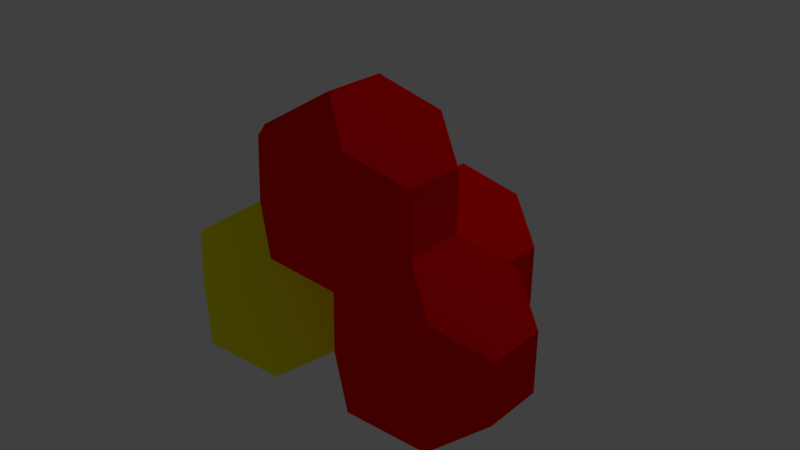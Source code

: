 # Source: fcc4.blend  (saved by Blender 2.79.0; exported with 4.5.12 LTS)
import bpy
from mathutils import Matrix  # noqa: F401  (used for matrix-valued properties, if any)

bpy.ops.wm.read_factory_settings(use_empty=True)
scene = bpy.context.scene
scene.name = 'Scene'

# ---- collections
col_collection_1 = bpy.data.collections.new('Collection 1'); scene.collection.children.link(col_collection_1)

# ---- materials (node trees are filled in below, after node groups)
mat_0020_red = bpy.data.materials.new('_0020_Red')
mat_0020_red.alpha_threshold = 0.0
mat_0020_red.use_transparent_shadow = False
mat_0020_red.diffuse_color = (1.0, 0.0, 0.0, 1.0)
mat_0020_red.roughness = 0.5
mat_0056_yellow = bpy.data.materials.new('_0056_Yellow')
mat_0056_yellow.alpha_threshold = 0.0
mat_0056_yellow.use_transparent_shadow = False
mat_0056_yellow.diffuse_color = (1.0, 1.0, 0.0, 1.0)
mat_0056_yellow.roughness = 0.5

# ---- material node trees

# ---- world
world_world = bpy.data.worlds.new('World'); scene.world = world_world
world_world.color = (0.05088, 0.05088, 0.05088)
world_world.use_sun_shadow = False
world_world.sun_shadow_jitter_overblur = 0.0
world_world.cycles.sampling_method = 'MANUAL'

# ---- cameras
cam_camera = bpy.data.cameras.new('Camera')
cam_camera.clip_end = 100.0
cam_camera.lens = 35.0
cam_camera.sensor_width = 32.0
cam_camera.sensor_height = 18.0
cam_camera.ortho_scale = 7.314
cam_camera.dof.focus_distance = 0.0
cam_camera.dof.aperture_fstop = 128.0

# ---- lights
light_lamp = bpy.data.lights.new('Lamp', 'POINT')
light_lamp.transmission_factor = 0.0
light_lamp.cutoff_distance = 30.0
light_lamp.energy = 100.0
light_lamp.shadow_buffer_clip_start = 1.001
light_lamp.shadow_soft_size = 0.1
light_lamp.shadow_maximum_resolution = 0.006
light_lamp.use_absolute_resolution = True

# ---- meshes
me_mesh4 = bpy.data.meshes.new('Mesh4')
me_mesh4.from_pydata([(-23.83, 11.92, 4.239e-07), (-12.48, 0.09544, -23.82), (-24.33, -0.1586, -11.8), (-2.742e-06, 11.92, -23.9), (-11.92, 23.83, 4.239e-07), (-2.742e-06, 23.83, -11.95), (-0.3162, -23.87, -12.4), (-0.4797, -11.76, -24.12), (-12.06, -24.11, -0.01981), (-24.06, -12.26, 0.2804), (-2.742e-06, 11.92, 23.9), (-23.72, -0.2332, 12.39), (-11.67, -0.3681, 24.2), (-2.742e-06, 23.83, 11.95), (11.92, -4.069e-06, -23.9), (23.83, -4.069e-06, -11.95), (11.92, 23.83, 4.239e-07), (23.83, 11.92, 4.239e-07), (12.32, -24.11, -0.1443), (23.83, -11.92, 4.239e-07), (0.2874, -23.94, 11.79), (0.3355, -12.22, 23.9), (23.83, -4.069e-06, 11.95), (11.92, -4.069e-06, 23.9)], [], [(11, 0, 2, 9), (0, 4, 5, 3, 1, 2), (8, 9, 2, 1, 7, 6), (10, 13, 4, 0, 11, 12), (15, 14, 3, 5, 16, 17), (4, 13, 16, 5), (19, 18, 6, 7, 14, 15), (11, 9, 8, 20, 21, 12), (13, 10, 23, 22, 17, 16), (15, 17, 22, 19), (21, 23, 10, 12), (22, 23, 21, 20, 18, 19), (3, 14, 7, 1), (18, 20, 8, 6)])
me_mesh4.materials.append(mat_0020_red)
me_mesh4.materials.append(mat_0056_yellow)
me_mesh4.use_remesh_preserve_volume = False
me_mesh4.use_remesh_preserve_attributes = False
me_mesh4.use_mirror_vertex_groups = False
me_mesh4.update()
me_mesh2 = bpy.data.meshes.new('Mesh2')
me_mesh2.from_pydata([(-23.83, 11.92, 4.239e-07), (-12.37, -0.1, -24.47), (-24.29, -0.1, -12.53), (-2.742e-06, 11.92, -23.9), (-11.92, 23.83, 4.239e-07), (-2.742e-06, 23.83, -11.95), (-0.09198, -23.95, -12.43), (-0.09198, -12.03, -24.38), (-12.37, -23.93, -0.5779), (-24.29, -12.02, -0.5779), (-2.742e-06, 11.92, 23.9), (-23.83, -4.069e-06, 11.95), (-11.92, -4.069e-06, 23.9), (-2.742e-06, 23.83, 11.95), (11.82, -0.4184, -24.08), (23.74, -0.4184, -12.14), (11.92, 23.83, 4.239e-07), (23.83, 11.92, 4.239e-07), (11.82, -24.25, -0.1876), (23.74, -12.34, -0.1877), (-3.976e-06, -23.83, 11.95), (-2.742e-06, -11.92, 23.9), (23.83, -4.069e-06, 11.95), (11.92, -4.069e-06, 23.9)], [], [(11, 0, 2, 9), (0, 4, 5, 3, 1, 2), (8, 9, 2, 1, 7, 6), (10, 13, 4, 0, 11, 12), (15, 14, 3, 5, 16, 17), (4, 13, 16, 5), (19, 18, 6, 7, 14, 15), (11, 9, 8, 20, 21, 12), (13, 10, 23, 22, 17, 16), (15, 17, 22, 19), (21, 23, 10, 12), (22, 23, 21, 20, 18, 19), (3, 14, 7, 1), (18, 20, 8, 6)])
me_mesh2.materials.append(mat_0020_red)
me_mesh2.materials.append(mat_0056_yellow)
me_mesh2.use_remesh_preserve_volume = False
me_mesh2.use_remesh_preserve_attributes = False
me_mesh2.use_mirror_vertex_groups = False
me_mesh2.update()
me_mesh3 = bpy.data.meshes.new('Mesh3')
me_mesh3.from_pydata([(-23.83, 12.22, -0.2916), (-11.92, -4.069e-06, -23.9), (-23.83, 0.3004, -12.24), (-2.742e-06, 11.92, -23.9), (-11.92, 23.83, 7.097e-07), (-2.742e-06, 23.83, -11.95), (-2.742e-06, -23.83, -11.95), (-2.742e-06, -11.92, -23.9), (-11.92, -23.83, -4.822e-06), (-23.83, -11.62, -0.2916), (-3.328e-06, 11.92, 23.9), (-23.83, 0.3004, 11.66), (-11.92, -2.249e-05, 23.9), (-2.815e-06, 23.83, 11.95), (11.92, -4.069e-06, -23.9), (23.83, -4.069e-06, -11.95), (11.92, 23.83, 4.239e-07), (23.83, 11.92, 4.239e-07), (11.92, -23.83, 4.239e-07), (23.83, -11.92, 4.239e-07), (-2.333e-06, -23.83, 11.95), (-3.079e-06, -11.92, 23.9), (23.83, -4.069e-06, 11.95), (11.92, -4.069e-06, 23.9)], [], [(11, 0, 2, 9), (0, 4, 5, 3, 1, 2), (8, 9, 2, 1, 7, 6), (10, 13, 4, 0, 11, 12), (15, 14, 3, 5, 16, 17), (4, 13, 16, 5), (19, 18, 6, 7, 14, 15), (11, 9, 8, 20, 21, 12), (13, 10, 23, 22, 17, 16), (15, 17, 22, 19), (21, 23, 10, 12), (22, 23, 21, 20, 18, 19), (3, 14, 7, 1), (18, 20, 8, 6)])
me_mesh3.materials.append(mat_0020_red)
me_mesh3.materials.append(mat_0056_yellow)
me_mesh3.use_remesh_preserve_volume = False
me_mesh3.use_remesh_preserve_attributes = False
me_mesh3.use_mirror_vertex_groups = False
me_mesh3.update()
me_mesh1 = bpy.data.meshes.new('Mesh1')
me_mesh1.from_pydata([(-23.83, 11.92, 4.239e-07), (-11.92, -4.069e-06, -23.9), (-23.83, -4.069e-06, -11.95), (-2.742e-06, 11.92, -23.9), (-11.92, 23.83, 4.239e-07), (-2.742e-06, 23.83, -11.95), (-2.742e-06, -23.83, -11.95), (-2.742e-06, -11.92, -23.9), (-11.92, -23.83, 4.239e-07), (-23.83, -11.92, 4.239e-07), (-3.527e-05, 11.92, 23.9), (-23.83, -4.069e-06, 11.95), (-11.92, -4.069e-06, 23.9), (-3.476e-05, 23.83, 11.95), (11.92, -4.069e-06, -23.9), (24.19, -0.01796, -11.85), (11.92, 23.83, -1.173e-07), (24.19, 11.9, 0.09868), (11.92, -23.83, -3.718e-06), (24.19, -11.93, 0.09868), (-3.046e-05, -23.83, 11.95), (-2.931e-05, -11.92, 23.9), (24.19, -0.01796, 12.05), (11.92, -1.258e-05, 23.9)], [], [(11, 0, 2, 9), (0, 4, 5, 3, 1, 2), (8, 9, 2, 1, 7, 6), (10, 13, 4, 0, 11, 12), (15, 14, 3, 5, 16, 17), (4, 13, 16, 5), (19, 18, 6, 7, 14, 15), (11, 9, 8, 20, 21, 12), (13, 10, 23, 22, 17, 16), (15, 17, 22, 19), (21, 23, 10, 12), (22, 23, 21, 20, 18, 19), (3, 14, 7, 1), (18, 20, 8, 6)])
me_mesh1.polygons.foreach_set('material_index', [1, 1, 1, 1, 1, 1, 1, 1, 1, 1, 1, 1, 1, 1])
me_mesh1.materials.append(mat_0020_red)
me_mesh1.materials.append(mat_0056_yellow)
me_mesh1.use_remesh_preserve_volume = False
me_mesh1.use_remesh_preserve_attributes = False
me_mesh1.use_mirror_vertex_groups = False
me_mesh1.update()

# ---- objects
ob_obj4 = bpy.data.objects.new('Obj4', me_mesh4)
ob_obj2 = bpy.data.objects.new('Obj2', me_mesh2)
ob_obj3 = bpy.data.objects.new('Obj3', me_mesh3)
ob_obj1 = bpy.data.objects.new('Obj1', me_mesh1)
ob_lamp = bpy.data.objects.new('Lamp', light_lamp)
ob_camera = bpy.data.objects.new('Camera', cam_camera)

# ---- transforms, parenting, visibility, modifiers, constraints
ob_obj4.location = (0.01887, -0.0138, 0.9568)
ob_obj4.rotation_euler = (1.566, -0.7668, 1.557)
ob_obj4.scale = (0.0254, 0.0254, 0.0254)
ob_obj4.lineart.crease_threshold = 0.0
ob_obj2.location = (0.02626, 0.841, 0.08744)
ob_obj2.rotation_euler = (-0.7991, 0.001982, -4.984e-06)
ob_obj2.scale = (0.0254, 0.0254, 0.0254)
ob_obj2.lineart.crease_threshold = 0.0
ob_obj3.location = (0.6293, -0.02697, 0.1011)
ob_obj3.rotation_euler = (-0.7991, 0.001982, -4.984e-06)
ob_obj3.scale = (0.0254, 0.0254, 0.0254)
ob_obj3.lineart.crease_threshold = 0.0
ob_obj1.location = (-0.5906, -0.02843, 0.09084)
ob_obj1.rotation_euler = (-0.7991, 0.001982, -4.984e-06)
ob_obj1.scale = (0.0254, 0.0254, 0.0254)
ob_obj1.lineart.crease_threshold = 0.0
ob_lamp.location = (1.197, 4.744, 4.564)
ob_lamp.rotation_euler = (0.9716, 0.8038, 2.026)
ob_lamp.lock_rotations_4d = False
ob_lamp.empty_display_type = 'ARROWS'
ob_lamp.color = (0.0, 0.0, 0.0, 0.0)
ob_lamp.lineart.crease_threshold = 0.0
ob_camera.location = (7.481, -6.508, 5.344)
ob_camera.rotation_euler = (1.109, -0.0, 0.8149)
ob_camera.lock_rotations_4d = False
ob_camera.empty_display_type = 'ARROWS'
ob_camera.color = (0.0, 0.0, 0.0, 0.0)
ob_camera.display_type = 'WIRE'
ob_camera.lineart.crease_threshold = 0.0

# ---- collection membership
col_collection_1.objects.link(ob_obj4)
col_collection_1.objects.link(ob_obj2)
col_collection_1.objects.link(ob_obj3)
col_collection_1.objects.link(ob_obj1)
col_collection_1.objects.link(ob_lamp)
col_collection_1.objects.link(ob_camera)

# ---- scene / render settings (as saved in the file)
scene.camera = ob_obj3
scene.frame_start = 1; scene.frame_end = 250; scene.frame_set(1)
scene.render.engine = 'BLENDER_EEVEE_NEXT'
scene.render.resolution_percentage = 50
scene.render.dither_intensity = 0.0
scene.cycles.use_denoising = False
scene.cycles.samples = 128
scene.cycles.sampling_pattern = 'TABULATED_SOBOL'
scene.cycles.use_adaptive_sampling = False
scene.cycles.use_light_tree = False
scene.cycles.blur_glossy = 0.0
scene.cycles.sample_clamp_indirect = 0.0
scene.view_settings.view_transform = 'Standard'
bpy.context.view_layer.update()

# ---- added for rendering (the .blend has no active camera): camera
cam_auto = bpy.data.cameras.new('AutoCamera')
cam_auto.lens = 50.0
cam_auto.sensor_width = 36.0
cam_auto.clip_end = 1000.0
ob_auto_camera = bpy.data.objects.new('AutoCamera', cam_auto)
scene.collection.objects.link(ob_auto_camera)
ob_auto_camera.location = (4.09043, -4.48095, 3.77378)
ob_auto_camera.rotation_euler = (1.09748, -7.21219e-08, 0.694738)
scene.camera = ob_auto_camera
bpy.context.view_layer.update()
